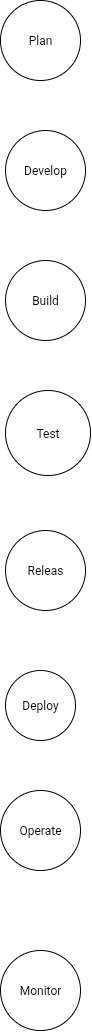

The diagram above was exported from draw.io. Its source (the exported page's mxGraphModel, read from the mxfile embedded in the PNG):
<mxGraphModel dx="313" dy="556" grid="1" gridSize="10" guides="1" tooltips="1" connect="1" arrows="1" fold="1" page="1" pageScale="1" pageWidth="850" pageHeight="1100" math="0" shadow="0">
  <root>
    <mxCell id="0" />
    <mxCell id="1" parent="0" />
    <mxCell id="G3pu1Dw7zHTt2wmb9E-d-1" value="Plan" style="ellipse;whiteSpace=wrap;html=1;aspect=fixed;" vertex="1" parent="1">
      <mxGeometry x="240" y="10" width="80" height="80" as="geometry" />
    </mxCell>
    <mxCell id="G3pu1Dw7zHTt2wmb9E-d-2" value="Develop" style="ellipse;whiteSpace=wrap;html=1;aspect=fixed;" vertex="1" parent="1">
      <mxGeometry x="245" y="140" width="80" height="80" as="geometry" />
    </mxCell>
    <mxCell id="G3pu1Dw7zHTt2wmb9E-d-3" value="Build" style="ellipse;whiteSpace=wrap;html=1;aspect=fixed;" vertex="1" parent="1">
      <mxGeometry x="245" y="270" width="80" height="80" as="geometry" />
    </mxCell>
    <mxCell id="G3pu1Dw7zHTt2wmb9E-d-4" value="Test" style="ellipse;whiteSpace=wrap;html=1;aspect=fixed;" vertex="1" parent="1">
      <mxGeometry x="245" y="400" width="85" height="85" as="geometry" />
    </mxCell>
    <mxCell id="G3pu1Dw7zHTt2wmb9E-d-5" value="Releas" style="ellipse;whiteSpace=wrap;html=1;aspect=fixed;" vertex="1" parent="1">
      <mxGeometry x="245" y="540" width="80" height="80" as="geometry" />
    </mxCell>
    <mxCell id="G3pu1Dw7zHTt2wmb9E-d-6" value="Deploy" style="ellipse;whiteSpace=wrap;html=1;aspect=fixed;" vertex="1" parent="1">
      <mxGeometry x="245" y="680" width="70" height="70" as="geometry" />
    </mxCell>
    <mxCell id="G3pu1Dw7zHTt2wmb9E-d-7" value="Operate" style="ellipse;whiteSpace=wrap;html=1;aspect=fixed;" vertex="1" parent="1">
      <mxGeometry x="240" y="800" width="80" height="80" as="geometry" />
    </mxCell>
    <mxCell id="G3pu1Dw7zHTt2wmb9E-d-8" value="Monitor" style="ellipse;whiteSpace=wrap;html=1;aspect=fixed;" vertex="1" parent="1">
      <mxGeometry x="240" y="960" width="80" height="80" as="geometry" />
    </mxCell>
  </root>
</mxGraphModel>